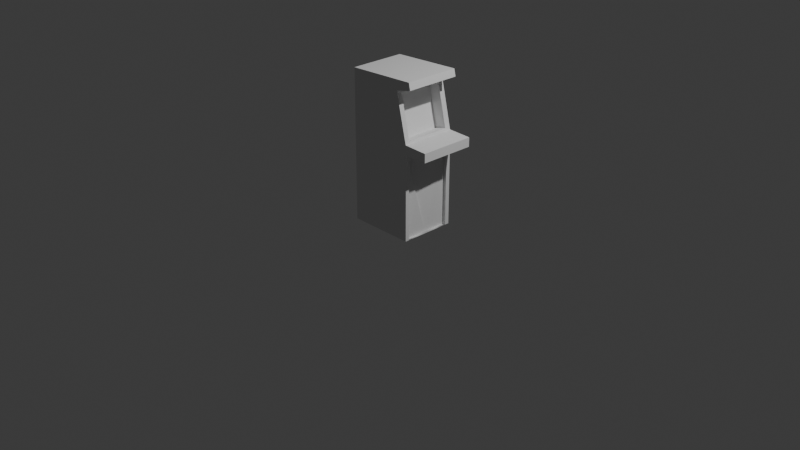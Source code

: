 # Source: arcademachine.blend  (saved by Blender 4.5.90; exported with 4.5.12 LTS)
import bpy
from mathutils import Matrix  # noqa: F401  (used for matrix-valued properties, if any)

bpy.ops.wm.read_factory_settings(use_empty=True)
scene = bpy.context.scene
scene.name = 'Scene'

# ---- collections
col_collection = bpy.data.collections.new('Collection'); scene.collection.children.link(col_collection)

# ---- world
world_world = bpy.data.worlds.new('World'); scene.world = world_world
world_world.use_nodes = True; world_world.node_tree.nodes.clear()
_N = world_world.node_tree.nodes; _L = world_world.node_tree.links
n0 = _N.new('ShaderNodeOutputWorld'); n0.name = 'World Output'; n0.location = (200, 100)
n1 = _N.new('ShaderNodeBackground'); n1.name = 'Background'; n1.location = (-200, 100)
n1.inputs[0].default_value = (0.05088, 0.05088, 0.05088, 1.0)
_L.new(n1.outputs[0], n0.inputs[0])
n0.is_active_output = True
world_world.color = (0.05088, 0.05088, 0.05088)
world_world.sun_shadow_jitter_overblur = 0.0

# ---- cameras
cam_camera = bpy.data.cameras.new('Camera')
cam_camera.clip_end = 100.0
cam_camera.ortho_scale = 7.314

# ---- lights
light_light = bpy.data.lights.new('Light', 'POINT')
light_light.energy = 1000.0
light_light.shadow_soft_size = 0.1

# ---- meshes
me_cube_002 = bpy.data.meshes.new('Cube.002')
me_cube_002.from_pydata([(-0.8384, -0.8384, -1.0), (-1.0, -1.0, 1.0), (-0.8384, 0.8384, -1.0), (-1.0, 1.0, 1.0), (1.171, -0.8384, -1.0), (1.171, 0.8384, -1.0), (1.332, 1.0, 0.1322), (1.332, -1.0, 0.1322), (1.321, 1.0, 0.262), (1.321, -1.0, 0.262), (2.158, 1.0, 0.252), (2.158, 1.0, 0.1322), (2.158, -1.0, 0.252), (2.158, -1.0, 0.1322), (0.9282, 1.0, 0.8962), (0.9282, -1.0, 0.8962), (1.448, 1.0, 1.042), (1.448, -1.0, 1.042), (1.506, 1.0, 0.9482), (1.506, -1.0, 0.9482), (-0.8384, 0.3246, -1.0), (-0.8384, -0.3421, -1.0), (-1.0, -0.859, 1.0), (-1.0, 0.8415, 1.0), (1.171, -0.859, -1.0), (1.171, 0.8415, -1.0), (1.332, 0.8415, 0.1322), (1.332, -0.859, 0.1322), (1.3, 0.8017, 0.2958), (1.3, -0.8192, 0.2958), (2.158, 0.8415, 0.1322), (2.158, -0.859, 0.1322), (2.158, 0.8415, 0.252), (2.158, -0.859, 0.252), (0.9491, 0.8017, 0.8624), (0.9491, -0.8192, 0.8624), (1.448, 0.8415, 1.042), (1.448, -0.859, 1.042), (1.506, 0.8415, 0.9482), (1.506, -0.859, 0.9482), (1.321, 0.8415, 0.262), (1.321, -0.859, 0.262), (0.9282, 0.8415, 0.8962), (0.9282, -0.859, 0.8962), (0.884, 0.8017, 0.2584), (0.884, -0.8192, 0.2584), (0.5334, 0.8017, 0.825), (0.5334, -0.8192, 0.825), (1.171, -0.008775, -1.0), (0.1661, -0.8384, -1.0), (1.136, 0.8415, 0.1322), (1.136, -0.859, 0.1322), (-1.0, -1.0, -1.0), (1.332, 1.0, -1.0), (-1.0, 1.0, -1.0), (1.332, 0.8415, -1.0), (1.332, -1.0, -1.0), (1.332, -0.859, -1.0), (1.332, -0.008775, -1.0), (-0.8384, -0.3421, -0.9711), (-0.8384, -0.8384, -0.9711), (1.171, 0.8384, -0.9711), (-0.8384, 0.8384, -0.9711), (1.171, 0.8415, -0.9711), (0.1661, -0.8384, -0.9711), (1.171, -0.8384, -0.9711), (-0.8384, 0.3246, -0.9711), (1.171, -0.859, -0.9711), (1.171, -0.008775, -0.9711), (-1.0, -1.0, 0.0), (-1.0, -1.0, 0.5), (-1.0, -1.0, 0.25), (-1.0, -1.0, 0.125), (-1.0, -1.0, 0.1875), (1.219, -0.008775, -1.003), (1.219, 0.8415, -1.003), (1.219, 0.8415, 0.1293), (1.219, -0.859, 0.1293), (1.219, -0.859, -1.003), (1.023, 0.8415, 0.1293), (1.023, -0.859, 0.1293)], [], [(7, 9, 15, 19, 17, 1, 70, 71, 73, 72, 69, 52, 56), (57, 27, 7, 56), (6, 8, 10, 11), (3, 16, 18, 14, 8, 6, 53, 54), (31, 33, 12, 13), (41, 9, 12, 33), (26, 6, 11, 30), (9, 7, 13, 12), (41, 43, 15, 9), (39, 37, 17, 19), (42, 14, 18, 38), (23, 36, 16, 3), (1, 17, 37, 22), (22, 37, 36, 23), (15, 43, 39, 19), (43, 42, 38, 39), (18, 16, 36, 38), (38, 36, 37, 39), (8, 14, 42, 40), (35, 29, 45, 47), (7, 27, 31, 13), (27, 26, 30, 31), (8, 40, 32, 10), (40, 41, 33, 32), (11, 10, 32, 30), (30, 32, 33, 31), (20, 21, 0, 52, 69, 72, 73, 71, 70, 1, 22, 23, 3, 54, 2), (53, 6, 26, 55), (27, 57, 78, 77), (28, 29, 41, 40), (35, 34, 42, 43), (34, 28, 40, 42), (29, 35, 43, 41), (44, 46, 47, 45), (34, 35, 47, 46), (28, 34, 46, 44), (29, 28, 44, 45), (26, 27, 51, 50), (0, 21, 59, 60), (0, 49, 4, 56, 52), (5, 2, 54, 53), (25, 5, 53, 55), (4, 24, 57, 56), (48, 25, 55, 58), (24, 48, 58, 57), (67, 65, 64, 60, 59, 66, 62, 61, 63, 68), (25, 48, 68, 63), (20, 2, 62, 66), (2, 5, 61, 62), (48, 24, 67, 68), (21, 20, 66, 59), (5, 25, 63, 61), (49, 0, 60, 64), (24, 4, 65, 67), (4, 49, 64, 65), (78, 74, 75, 76, 79, 80, 77), (51, 27, 77, 80), (26, 50, 79, 76), (58, 55, 75, 74), (55, 26, 76, 75), (57, 58, 74, 78), (50, 51, 80, 79)])
me_cube_002.polygons.foreach_set('use_smooth', [0, 0, 0, 0, 0, 0, 0, 0, 0, 0, 0, 0, 0, 0, 0, 0, 0, 0, 0, 0, 0, 0, 0, 0, 0, 0, 1, 0, 0, 0, 0, 0, 0, 0, 0, 0, 0, 0, 1, 1, 1, 1, 1, 1, 1, 1, 1, 1, 1, 1, 1, 1, 1, 1, 1, 0, 0, 0, 1, 0, 1, 0])
_uv = me_cube_002.uv_layers.new(name='UVMap')
_uv.uv.foreach_set('vector', [0.5165, 0.75, 0.5315, 0.75, 0.613, 0.75, 0.613, 0.75, 0.625, 0.75, 0.625, 1.0, 0.5625, 1.0, 0.5312, 1.0, 0.5234, 1.0, 0.5156, 1.0, 0.5, 1.0, 0.375, 1.0, 0.375, 0.75, 0.375, 0.6667, 0.5165, 0.6667, 0.5165, 0.75, 0.375, 0.75, 0.5165, 0.5, 0.5315, 0.5, 0.5315, 0.5, 0.5165, 0.5, 0.625, 0.25, 0.625, 0.5, 0.613, 0.5, 0.613, 0.5, 0.5315, 0.5, 0.5165, 0.5, 0.375, 0.5, 0.375, 0.25, 0.5165, 0.6667, 0.5315, 0.6667, 0.5315, 0.75, 0.5165, 0.75, 0.5315, 0.6667, 0.5315, 0.75, 0.5315, 0.75, 0.5315, 0.6667, 0.5165, 0.5833, 0.5165, 0.5, 0.5165, 0.5, 0.5165, 0.5833, 0.5315, 0.75, 0.5165, 0.75, 0.5165, 0.75, 0.5315, 0.75, 0.5315, 0.6667, 0.613, 0.6667, 0.613, 0.75, 0.5315, 0.75, 0.613, 0.6667, 0.625, 0.6667, 0.625, 0.75, 0.613, 0.75, 0.613, 0.5833, 0.613, 0.5, 0.613, 0.5, 0.613, 0.5833, 0.875, 0.5833, 0.625, 0.5833, 0.625, 0.5, 0.875, 0.5, 0.875, 0.75, 0.625, 0.75, 0.625, 0.6667, 0.875, 0.6667, 0.875, 0.6667, 0.625, 0.6667, 0.625, 0.5833, 0.875, 0.5833, 0.613, 0.75, 0.613, 0.6667, 0.613, 0.6667, 0.613, 0.75, 0.613, 0.6667, 0.613, 0.5833, 0.613, 0.5833, 0.613, 0.6667, 0.613, 0.5, 0.625, 0.5, 0.625, 0.5833, 0.613, 0.5833, 0.613, 0.5833, 0.625, 0.5833, 0.625, 0.6667, 0.613, 0.6667, 0.5315, 0.5, 0.613, 0.5, 0.613, 0.5833, 0.5315, 0.5833, 0.6086, 0.6647, 0.5358, 0.6647, 0.5358, 0.6647, 0.6086, 0.6647, 0.5165, 0.75, 0.5165, 0.6667, 0.5165, 0.6667, 0.5165, 0.75, 0.5165, 0.6667, 0.5165, 0.5833, 0.5165, 0.5833, 0.5165, 0.6667, 0.5315, 0.5, 0.5315, 0.5833, 0.5315, 0.5833, 0.5315, 0.5, 0.5315, 0.5833, 0.5315, 0.6667, 0.5315, 0.6667, 0.5315, 0.5833, 0.5165, 0.5, 0.5315, 0.5, 0.5315, 0.5833, 0.5165, 0.5833, 0.5165, 0.5833, 0.5315, 0.5833, 0.5315, 0.6667, 0.5165, 0.6667, 0.1423, 0.5837, 0.1423, 0.6669, 0.1423, 0.7295, 0.375, 0.0, 0.5, 0.0, 0.5156, 0.0, 0.5234, 0.0, 0.5312, 0.0, 0.5625, 0.0, 0.625, 0.0, 0.625, 0.08333, 0.625, 0.1667, 0.625, 0.25, 0.125, 0.5, 0.1423, 0.5201, 0.375, 0.5, 0.5165, 0.5, 0.5165, 0.5833, 0.375, 0.5833, 0.5165, 0.6667, 0.375, 0.6667, 0.375, 0.6667, 0.5165, 0.6667, 0.5358, 0.5853, 0.5358, 0.6647, 0.5315, 0.6667, 0.5315, 0.5833, 0.6086, 0.6647, 0.6086, 0.5853, 0.613, 0.5833, 0.613, 0.6667, 0.6086, 0.5853, 0.5358, 0.5853, 0.5315, 0.5833, 0.613, 0.5833, 0.5358, 0.6647, 0.6086, 0.6647, 0.613, 0.6667, 0.5315, 0.6667, 0.5358, 0.5853, 0.6086, 0.5853, 0.6086, 0.6647, 0.5358, 0.6647, 0.6086, 0.5853, 0.6086, 0.6647, 0.6086, 0.6647, 0.6086, 0.5853, 0.5358, 0.5853, 0.6086, 0.5853, 0.6086, 0.5853, 0.5358, 0.5853, 0.5358, 0.6647, 0.5358, 0.5853, 0.5358, 0.5853, 0.5358, 0.6647, 0.5165, 0.5833, 0.5165, 0.6667, 0.5165, 0.6667, 0.5165, 0.5833, 0.1423, 0.7295, 0.1423, 0.6669, 0.1423, 0.6669, 0.1423, 0.7295, 0.1423, 0.7295, 0.25, 0.7286, 0.3577, 0.7063, 0.375, 0.75, 0.125, 0.75, 0.3577, 0.5424, 0.1423, 0.5201, 0.125, 0.5, 0.375, 0.5, 0.3577, 0.5417, 0.3577, 0.5424, 0.375, 0.5, 0.375, 0.5833, 0.3577, 0.7063, 0.3577, 0.7115, 0.375, 0.6667, 0.375, 0.75, 0.3577, 0.6252, 0.3577, 0.5417, 0.375, 0.5833, 0.375, 0.625, 0.3577, 0.7115, 0.3577, 0.6252, 0.375, 0.625, 0.375, 0.6667, 0.3577, 0.7115, 0.3577, 0.7063, 0.25, 0.7286, 0.1423, 0.7295, 0.1423, 0.6669, 0.1423, 0.5837, 0.1423, 0.5201, 0.3577, 0.5424, 0.3577, 0.5417, 0.3577, 0.6252, 0.3577, 0.5417, 0.3577, 0.6252, 0.3577, 0.6252, 0.3577, 0.5417, 0.1423, 0.5837, 0.1423, 0.5201, 0.1423, 0.5201, 0.1423, 0.5837, 0.1423, 0.5201, 0.3577, 0.5424, 0.3577, 0.5424, 0.1423, 0.5201, 0.3577, 0.6252, 0.3577, 0.7115, 0.3577, 0.7115, 0.3577, 0.6252, 0.1423, 0.6669, 0.1423, 0.5837, 0.1423, 0.5837, 0.1423, 0.6669, 0.3577, 0.5424, 0.3577, 0.5417, 0.3577, 0.5417, 0.3577, 0.5424, 0.25, 0.7286, 0.1423, 0.7295, 0.1423, 0.7295, 0.25, 0.7286, 0.3577, 0.7115, 0.3577, 0.7063, 0.3577, 0.7063, 0.3577, 0.7115, 0.3577, 0.7063, 0.25, 0.7286, 0.25, 0.7286, 0.3577, 0.7063, 0.375, 0.6667, 0.375, 0.625, 0.375, 0.5833, 0.5165, 0.5833, 0.5165, 0.5833, 0.5165, 0.6667, 0.5165, 0.6667, 0.5165, 0.6667, 0.5165, 0.6667, 0.5165, 0.6667, 0.5165, 0.6667, 0.5165, 0.5833, 0.5165, 0.5833, 0.5165, 0.5833, 0.5165, 0.5833, 0.375, 0.625, 0.375, 0.5833, 0.375, 0.5833, 0.375, 0.625, 0.375, 0.5833, 0.5165, 0.5833, 0.5165, 0.5833, 0.375, 0.5833, 0.375, 0.6667, 0.375, 0.625, 0.375, 0.625, 0.375, 0.6667, 0.5165, 0.5833, 0.5165, 0.6667, 0.5165, 0.6667, 0.5165, 0.5833])
me_cube_002.update()

# ---- objects
ob_light = bpy.data.objects.new('Light', light_light)
ob_camera = bpy.data.objects.new('Camera', cam_camera)
ob_cube = bpy.data.objects.new('Cube', me_cube_002)

# ---- transforms, parenting, visibility, modifiers, constraints
ob_light.location = (4.076, 1.005, 5.904)
ob_light.rotation_euler = (0.6503, 0.05522, 1.866)
ob_light.lock_rotations_4d = False
ob_light.empty_display_type = 'ARROWS'
ob_light.color = (0.0, 0.0, 0.0, 0.0)
ob_light.lineart.crease_threshold = 0.0
ob_camera.location = (7.359, -6.926, 4.958)
ob_camera.rotation_euler = (1.109, 0.0, 0.8149)
ob_camera.lock_rotations_4d = False
ob_camera.empty_display_type = 'ARROWS'
ob_camera.color = (0.0, 0.0, 0.0, 0.0)
ob_camera.display_type = 'WIRE'
ob_camera.lineart.crease_threshold = 0.0
ob_cube.location = (0.0, 0.0, 0.7952)
ob_cube.scale = (0.305, 0.295, 0.8)

# ---- collection membership
col_collection.objects.link(ob_light)
col_collection.objects.link(ob_camera)
col_collection.objects.link(ob_cube)

# ---- scene / render settings (as saved in the file)
scene.camera = ob_camera
scene.frame_start = 1; scene.frame_end = 250; scene.frame_set(148)
scene.render.engine = 'BLENDER_EEVEE_NEXT'
bpy.context.view_layer.update()
